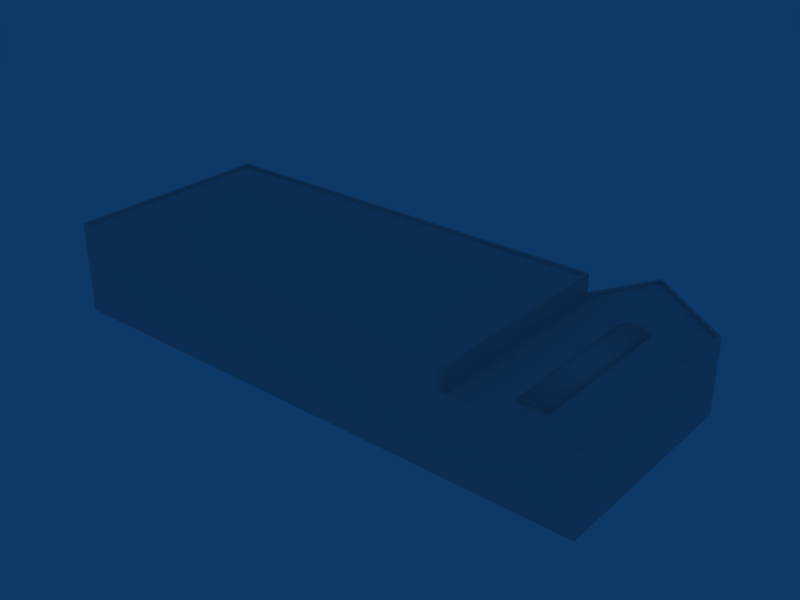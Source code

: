 # Source: ebbr_building_ref_160.blend  (saved by Blender 2.79.0; exported with 4.5.12 LTS)
import bpy
from mathutils import Matrix  # noqa: F401  (used for matrix-valued properties, if any)

bpy.ops.wm.read_factory_settings(use_empty=True)
scene = bpy.context.scene
scene.name = 'Scene'

# ---- collections
col_collection_1 = bpy.data.collections.new('Collection 1'); scene.collection.children.link(col_collection_1)

# ---- materials (node trees are filled in below, after node groups)
mat_material = bpy.data.materials.new('Material')
mat_material.alpha_threshold = 0.0
mat_material.preview_render_type = 'FLAT'
mat_material.roughness = 0.5

# ---- material node trees

# ---- world
world_world = bpy.data.worlds.new('World'); scene.world = world_world
world_world.color = (0.05656, 0.2208, 0.4)
world_world.use_sun_shadow = False
world_world.sun_shadow_jitter_overblur = 0.0
world_world.cycles.sampling_method = 'NONE'
world_world.cycles.sample_map_resolution = 256

# ---- meshes
me_cube = bpy.data.meshes.new('Cube')
me_cube.from_pydata([(1.5, 8.0, -1.0), (1.5, -8.0, -1.0), (-1.5, -8.0, -1.0), (-1.5, 8.0, -1.0), (1.5, 8.0, -0.8), (1.5, -8.0, -0.8), (-1.5, -8.0, -0.8), (-1.5, 8.0, -0.8), (0.75, -8.0, -1.0), (-1.192e-07, -8.0, -1.0), (-0.75, -8.0, -1.0), (0.75, 8.0, -1.0), (2.384e-07, 8.0, -1.0), (-0.75, 8.0, -1.0), (0.75, -8.0, -0.4), (-7.153e-07, -8.0, -0.3), (-0.75, -8.0, -0.4), (0.75, 8.0, -0.4), (4.768e-07, 8.0, -0.3), (-0.75, 8.0, -0.4)], [], [(0, 4, 5, 1), (2, 6, 7, 3), (4, 17, 14, 5), (17, 18, 15, 14), (18, 19, 16, 15), (19, 7, 6, 16), (5, 14, 8, 1), (14, 15, 9, 8), (15, 16, 10, 9), (16, 6, 2, 10), (0, 11, 17, 4), (11, 12, 18, 17), (12, 13, 19, 18), (13, 3, 7, 19)])
me_cube.polygons.foreach_set('use_smooth', [True] * 14)
_uv = me_cube.uv_layers.new(name='UVTex')
_uv.uv.foreach_set('vector', [0.5156, 0.01562, 0.7344, 0.01562, 0.7344, 0.2344, 0.5156, 0.2344, 0.5156, 0.01562, 0.7344, 0.01562, 0.7344, 0.2344, 0.5156, 0.2344, 0.5156, 0.01562, 0.7344, 0.01562, 0.7344, 0.2344, 0.5156, 0.2344, 0.5156, 0.01562, 0.7344, 0.01562, 0.7344, 0.2344, 0.5156, 0.2344, 0.5156, 0.01562, 0.7344, 0.01562, 0.7344, 0.2344, 0.5156, 0.2344, 0.5156, 0.01562, 0.7344, 0.01562, 0.7344, 0.2344, 0.5156, 0.2344, 0.5156, 0.01562, 0.7344, 0.01562, 0.7344, 0.2344, 0.5156, 0.2344, 0.5156, 0.01562, 0.7344, 0.01562, 0.7344, 0.2344, 0.5156, 0.2344, 0.5156, 0.01562, 0.7344, 0.01562, 0.7344, 0.2344, 0.5156, 0.2344, 0.5156, 0.01562, 0.7344, 0.01562, 0.7344, 0.2344, 0.5156, 0.2344, 0.5156, 0.01562, 0.7344, 0.01562, 0.7344, 0.2344, 0.5156, 0.2344, 0.5156, 0.01562, 0.7344, 0.01562, 0.7344, 0.2344, 0.5156, 0.2344, 0.5156, 0.01562, 0.7344, 0.01562, 0.7344, 0.2344, 0.5156, 0.2344, 0.5156, 0.01562, 0.7344, 0.01562, 0.7344, 0.2344, 0.5156, 0.2344])
me_cube.materials.append(mat_material)
me_cube.use_remesh_preserve_volume = False
me_cube.use_remesh_preserve_attributes = False
me_cube.use_mirror_vertex_groups = False
me_cube.update()
me_cube_001 = bpy.data.meshes.new('Cube.001')
me_cube_001.from_pydata([(23.0, 7.0, -11.5), (23.0, -1.0, -11.5), (-23.0, -1.0, -11.5), (-23.0, 7.0, -11.5), (23.0, 7.0, 11.5), (23.0, -1.0, 11.5), (-23.0, -1.0, 11.5), (-23.0, 7.0, 11.5), (36.5, 7.0, -11.5), (36.5, 7.0, 11.5), (36.5, -1.0, -11.5), (36.5, -1.0, 11.5), (27.0, 7.0, 11.5), (27.0, 7.0, -18.5), (27.0, -1.0, -18.5), (27.0, -1.0, 11.5), (-23.0, 9.0, -11.5), (-23.0, 9.0, 11.5), (23.0, 9.0, -11.5), (23.0, 9.0, 11.5), (-22.7, 9.0, -11.2), (22.7, 9.0, -11.2), (-22.7, 9.0, 11.2), (22.7, 9.0, 11.2), (-22.7, 8.7, -11.2), (-22.7, 8.7, 11.2), (22.7, 8.7, 11.2), (22.7, 8.7, -11.2), (23.3, 7.0, -11.26), (27.09, 7.0, -18.1), (36.11, 7.0, -11.26), (23.3, 7.0, 11.21), (27.09, 7.0, 11.21), (36.11, 7.0, 11.21), (23.3, 6.7, -11.26), (23.3, 6.7, 11.21), (36.11, 6.7, -11.26), (36.11, 6.7, 11.21), (27.09, 6.7, 11.21), (27.09, 6.7, -18.1)], [], [(0, 1, 2, 3), (4, 7, 6, 5), (7, 3, 2, 6), (8, 9, 11, 10), (5, 15, 12, 4), (15, 11, 9, 12), (0, 13, 14, 1), (13, 8, 10, 14), (3, 7, 17, 16), (4, 0, 18, 19), (7, 4, 19, 17), (0, 3, 16, 18), (18, 16, 20, 21), (17, 19, 23, 22), (19, 18, 21, 23), (16, 17, 22, 20), (20, 22, 25, 24), (23, 21, 27, 26), (22, 23, 26, 25), (21, 20, 24, 27), (26, 27, 24, 25), (13, 0, 28, 29), (8, 13, 29, 30), (4, 12, 32, 31), (12, 9, 33, 32), (9, 8, 30, 33), (0, 4, 31, 28), (28, 31, 35, 34), (33, 30, 36, 37), (32, 33, 37, 38), (31, 32, 38, 35), (30, 29, 39, 36), (29, 28, 34, 39), (39, 34, 35, 38), (38, 37, 36, 39)])
_uv = me_cube_001.uv_layers.new(name='UVTex')
_uv.uv.foreach_set('vector', [0.7969, 0.03125, 0.9844, 0.03125, 0.9844, 0.2188, 0.7969, 0.2188, 0.7969, 0.03125, 0.9844, 0.03125, 0.9844, 0.2188, 0.7969, 0.2188, 0.7969, 0.03125, 0.9844, 0.03125, 0.9844, 0.2188, 0.7969, 0.2188, 0.7969, 0.03125, 0.9844, 0.03125, 0.9844, 0.2188, 0.7969, 0.2188, 0.7969, 0.03125, 0.9844, 0.03125, 0.9844, 0.2188, 0.7969, 0.2188, 0.7969, 0.03125, 0.9844, 0.03125, 0.9844, 0.2188, 0.7969, 0.2188, 0.7969, 0.03125, 0.9844, 0.03125, 0.9844, 0.2188, 0.7969, 0.2188, 0.7969, 0.03125, 0.9844, 0.03125, 0.9844, 0.2188, 0.7969, 0.2188, 0.7969, 0.03125, 0.9844, 0.03125, 0.9844, 0.2188, 0.7969, 0.2188, 0.7969, 0.03125, 0.9844, 0.03125, 0.9844, 0.2188, 0.7969, 0.2188, 0.7969, 0.03125, 0.9844, 0.03125, 0.9844, 0.2188, 0.7969, 0.2188, 0.7969, 0.03125, 0.9844, 0.03125, 0.9844, 0.2188, 0.7969, 0.2188, 0.7969, 0.03125, 0.9844, 0.03125, 0.9844, 0.2188, 0.7969, 0.2188, 0.7969, 0.03125, 0.9844, 0.03125, 0.9844, 0.2188, 0.7969, 0.2188, 0.7969, 0.03125, 0.9844, 0.03125, 0.9844, 0.2188, 0.7969, 0.2188, 0.7969, 0.03125, 0.9844, 0.03125, 0.9844, 0.2188, 0.7969, 0.2188, 0.7969, 0.03125, 0.9844, 0.03125, 0.9844, 0.2188, 0.7969, 0.2188, 0.7969, 0.03125, 0.9844, 0.03125, 0.9844, 0.2188, 0.7969, 0.2188, 0.7969, 0.03125, 0.9844, 0.03125, 0.9844, 0.2188, 0.7969, 0.2188, 0.7969, 0.03125, 0.9844, 0.03125, 0.9844, 0.2188, 0.7969, 0.2188, 0.03125, 0.2812, 0.2188, 0.2812, 0.2188, 0.4688, 0.03125, 0.4688, 0.7969, 0.03125, 0.9844, 0.03125, 0.9844, 0.2188, 0.7969, 0.2188, 0.7969, 0.03125, 0.9844, 0.03125, 0.9844, 0.2188, 0.7969, 0.2188, 0.7969, 0.03125, 0.9844, 0.03125, 0.9844, 0.2188, 0.7969, 0.2188, 0.7969, 0.03125, 0.9844, 0.03125, 0.9844, 0.2188, 0.7969, 0.2188, 0.7969, 0.03125, 0.9844, 0.03125, 0.9844, 0.2188, 0.7969, 0.2188, 0.7969, 0.03125, 0.9844, 0.03125, 0.9844, 0.2188, 0.7969, 0.2188, 0.7969, 0.03125, 0.9844, 0.03125, 0.9844, 0.2188, 0.7969, 0.2188, 0.7969, 0.03125, 0.9844, 0.03125, 0.9844, 0.2188, 0.7969, 0.2188, 0.7969, 0.03125, 0.9844, 0.03125, 0.9844, 0.2188, 0.7969, 0.2188, 0.7969, 0.03125, 0.9844, 0.03125, 0.9844, 0.2188, 0.7969, 0.2188, 0.7969, 0.03125, 0.9844, 0.03125, 0.9844, 0.2188, 0.7969, 0.2188, 0.7969, 0.03125, 0.9844, 0.03125, 0.9844, 0.2188, 0.7969, 0.2188, 0.03125, 0.2812, 0.2188, 0.2812, 0.2188, 0.4688, 0.03125, 0.4688, 0.03125, 0.2812, 0.2188, 0.2812, 0.2188, 0.4688, 0.03125, 0.4688])
me_cube_001.materials.append(mat_material)
me_cube_001.use_remesh_preserve_volume = False
me_cube_001.use_remesh_preserve_attributes = False
me_cube_001.use_mirror_vertex_groups = False
me_cube_001.update()

# ---- objects
ob_roofdetails = bpy.data.objects.new('RoofDetails', me_cube)
ob_building = bpy.data.objects.new('Building', me_cube_001)

# ---- transforms, parenting, visibility, modifiers, constraints
ob_roofdetails.location = (29.91, 0.0, 8.7)
ob_roofdetails.lock_rotations_4d = False
ob_roofdetails.empty_display_type = 'ARROWS'
ob_roofdetails.lineart.crease_threshold = 0.0
ob_building.location = (0.0, 0.0, 1.0)
ob_building.rotation_euler = (1.571, -0.0, -0.0)
ob_building.lock_rotations_4d = False
ob_building.empty_display_type = 'ARROWS'
ob_building.lineart.crease_threshold = 0.0

# ---- collection membership
col_collection_1.objects.link(ob_roofdetails)
col_collection_1.objects.link(ob_building)

# ---- scene / render settings (as saved in the file)
scene.frame_start = 1; scene.frame_end = 250; scene.frame_set(1)
scene.render.engine = 'BLENDER_EEVEE_NEXT'
scene.render.image_settings.file_format = 'JPEG'
scene.render.image_settings.color_mode = 'RGB'
scene.render.image_settings.compression = 90
scene.render.resolution_x = 800
scene.render.resolution_y = 600
scene.render.pixel_aspect_x = 100.0
scene.render.pixel_aspect_y = 100.0
scene.render.fps = 25
scene.render.dither_intensity = 0.0
scene.render.use_compositing = False
scene.render.use_sequencer = False
scene.render.bake_margin = 2
scene.render.bake_bias = 0.0
scene.render.use_stamp_time = False
scene.render.use_stamp_date = False
scene.render.use_stamp_frame = False
scene.render.use_stamp_camera = False
scene.render.use_stamp_scene = False
scene.render.use_stamp_filename = False
scene.render.use_stamp_render_time = False
scene.render.stamp_font_size = 0
scene.cycles.use_denoising = False
scene.cycles.samples = 10
scene.cycles.sampling_pattern = 'TABULATED_SOBOL'
scene.cycles.light_sampling_threshold = 0.0
scene.cycles.use_adaptive_sampling = False
scene.cycles.use_light_tree = False
scene.cycles.blur_glossy = 0.0
scene.cycles.volume_bounces = 1
scene.cycles.pixel_filter_type = 'GAUSSIAN'
scene.cycles.sample_clamp_indirect = 0.0
scene.view_settings.view_transform = 'Raw'
bpy.context.view_layer.update()

# ---- added for rendering (the .blend has no active camera): camera
cam_auto = bpy.data.cameras.new('AutoCamera')
cam_auto.lens = 50.0
cam_auto.sensor_width = 36.0
cam_auto.clip_end = 1094.2
ob_auto_camera = bpy.data.objects.new('AutoCamera', cam_auto)
scene.collection.objects.link(ob_auto_camera)
ob_auto_camera.location = (69.0977, -71.3177, 54.8785)
ob_auto_camera.rotation_euler = (1.09748, -7.21219e-08, 0.694738)
scene.camera = ob_auto_camera
bpy.context.view_layer.update()
